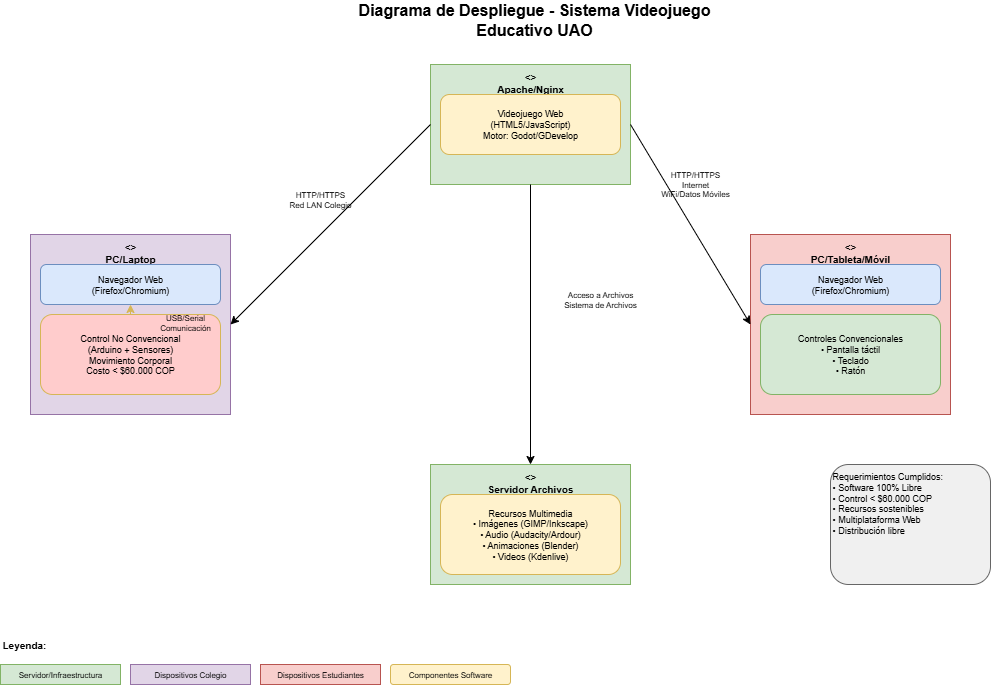

The diagram above was exported from draw.io. Its source (the exported page's mxGraphModel, read from the mxfile embedded in the PNG):
<mxGraphModel dx="1665" dy="743" grid="1" gridSize="10" guides="1" tooltips="1" connect="1" arrows="1" fold="1" page="1" pageScale="1" pageWidth="827" pageHeight="1169" math="0" shadow="0">
  <root>
    <mxCell id="0" />
    <mxCell id="1" parent="0" />
    <mxCell id="fz4DiqFvnRi0zoLZjcfc-79" value="Diagrama de Despliegue - Sistema Videojuego Educativo UAO" style="text;html=1;strokeColor=none;fillColor=none;align=center;verticalAlign=middle;whiteSpace=wrap;rounded=0;fontSize=16;fontStyle=1;" vertex="1" parent="1">
      <mxGeometry x="384" y="20" width="400" height="30" as="geometry" />
    </mxCell>
    <mxCell id="fz4DiqFvnRi0zoLZjcfc-80" value="&lt;&lt;Servidor Web&gt;&gt;&lt;br&gt;Apache/Nginx&lt;br&gt;(Software Libre)" style="rounded=0;whiteSpace=wrap;html=1;fillColor=#d5e8d4;strokeColor=#82b366;verticalAlign=top;fontSize=10;fontStyle=1;" vertex="1" parent="1">
      <mxGeometry x="480" y="80" width="200" height="120" as="geometry" />
    </mxCell>
    <mxCell id="fz4DiqFvnRi0zoLZjcfc-81" value="Videojuego Web&lt;br&gt;(HTML5/JavaScript)&lt;br&gt;Motor: Godot/GDevelop" style="rounded=1;whiteSpace=wrap;html=1;fillColor=#fff2cc;strokeColor=#d6b656;fontSize=9;" vertex="1" parent="1">
      <mxGeometry x="490" y="110" width="180" height="60" as="geometry" />
    </mxCell>
    <mxCell id="fz4DiqFvnRi0zoLZjcfc-82" value="&lt;&lt;Dispositivo Colegio&gt;&gt;&lt;br&gt;PC/Laptop&lt;br&gt;(Linux/SO Libre)" style="rounded=0;whiteSpace=wrap;html=1;fillColor=#e1d5e7;strokeColor=#9673a6;verticalAlign=top;fontSize=10;fontStyle=1;" vertex="1" parent="1">
      <mxGeometry x="80" y="250" width="200" height="180" as="geometry" />
    </mxCell>
    <mxCell id="fz4DiqFvnRi0zoLZjcfc-83" value="Navegador Web&lt;br&gt;(Firefox/Chromium)" style="rounded=1;whiteSpace=wrap;html=1;fillColor=#dae8fc;strokeColor=#6c8ebf;fontSize=9;" vertex="1" parent="1">
      <mxGeometry x="90" y="280" width="180" height="40" as="geometry" />
    </mxCell>
    <mxCell id="fz4DiqFvnRi0zoLZjcfc-84" value="Control No Convencional&lt;br&gt;(Arduino + Sensores)&lt;br&gt;Movimiento Corporal&lt;br&gt;Costo &lt; $60.000 COP" style="rounded=1;whiteSpace=wrap;html=1;fillColor=#ffcccc;strokeColor=#d6b656;fontSize=9;" vertex="1" parent="1">
      <mxGeometry x="90" y="330" width="180" height="80" as="geometry" />
    </mxCell>
    <mxCell id="fz4DiqFvnRi0zoLZjcfc-85" value="&lt;&lt;Dispositivos Estudiantes&gt;&gt;&lt;br&gt;PC/Tableta/Móvil&lt;br&gt;(Multiplataforma)" style="rounded=0;whiteSpace=wrap;html=1;fillColor=#f8cecc;strokeColor=#b85450;verticalAlign=top;fontSize=10;fontStyle=1;" vertex="1" parent="1">
      <mxGeometry x="800" y="250" width="200" height="180" as="geometry" />
    </mxCell>
    <mxCell id="fz4DiqFvnRi0zoLZjcfc-86" value="Navegador Web&lt;br&gt;(Firefox/Chromium)" style="rounded=1;whiteSpace=wrap;html=1;fillColor=#dae8fc;strokeColor=#6c8ebf;fontSize=9;" vertex="1" parent="1">
      <mxGeometry x="810" y="280" width="180" height="40" as="geometry" />
    </mxCell>
    <mxCell id="fz4DiqFvnRi0zoLZjcfc-87" value="Controles Convencionales&lt;br&gt;• Pantalla táctil&lt;br&gt;• Teclado&lt;br&gt;• Ratón" style="rounded=1;whiteSpace=wrap;html=1;fillColor=#d5e8d4;strokeColor=#82b366;fontSize=9;" vertex="1" parent="1">
      <mxGeometry x="810" y="330" width="180" height="80" as="geometry" />
    </mxCell>
    <mxCell id="fz4DiqFvnRi0zoLZjcfc-88" value="&lt;&lt;Almacén Recursos&gt;&gt;&lt;br&gt;Servidor Archivos&lt;br&gt;(Software Libre)" style="rounded=0;whiteSpace=wrap;html=1;fillColor=#d5e8d4;strokeColor=#82b366;verticalAlign=top;fontSize=10;fontStyle=1;" vertex="1" parent="1">
      <mxGeometry x="480" y="480" width="200" height="120" as="geometry" />
    </mxCell>
    <mxCell id="fz4DiqFvnRi0zoLZjcfc-89" value="Recursos Multimedia&lt;br&gt;• Imágenes (GIMP/Inkscape)&lt;br&gt;• Audio (Audacity/Ardour)&lt;br&gt;• Animaciones (Blender)&lt;br&gt;• Videos (Kdenlive)" style="rounded=1;whiteSpace=wrap;html=1;fillColor=#fff2cc;strokeColor=#d6b656;fontSize=9;" vertex="1" parent="1">
      <mxGeometry x="490" y="510" width="180" height="80" as="geometry" />
    </mxCell>
    <mxCell id="fz4DiqFvnRi0zoLZjcfc-90" value="" style="endArrow=classic;html=1;rounded=0;exitX=0;exitY=0.5;exitDx=0;exitDy=0;entryX=1;entryY=0.5;entryDx=0;entryDy=0;" edge="1" parent="1" source="fz4DiqFvnRi0zoLZjcfc-80" target="fz4DiqFvnRi0zoLZjcfc-82">
      <mxGeometry width="50" height="50" relative="1" as="geometry">
        <mxPoint x="400" y="300" as="sourcePoint" />
        <mxPoint x="450" y="250" as="targetPoint" />
      </mxGeometry>
    </mxCell>
    <mxCell id="fz4DiqFvnRi0zoLZjcfc-91" value="HTTP/HTTPS&lt;br&gt;Red LAN Colegio" style="text;html=1;strokeColor=none;fillColor=none;align=center;verticalAlign=middle;whiteSpace=wrap;rounded=0;fontSize=8;" vertex="1" parent="1">
      <mxGeometry x="320" y="200" width="100" height="30" as="geometry" />
    </mxCell>
    <mxCell id="fz4DiqFvnRi0zoLZjcfc-92" value="" style="endArrow=classic;html=1;rounded=0;exitX=1;exitY=0.5;exitDx=0;exitDy=0;entryX=0;entryY=0.5;entryDx=0;entryDy=0;" edge="1" parent="1" source="fz4DiqFvnRi0zoLZjcfc-80" target="fz4DiqFvnRi0zoLZjcfc-85">
      <mxGeometry width="50" height="50" relative="1" as="geometry">
        <mxPoint x="700" y="300" as="sourcePoint" />
        <mxPoint x="750" y="250" as="targetPoint" />
      </mxGeometry>
    </mxCell>
    <mxCell id="fz4DiqFvnRi0zoLZjcfc-93" value="HTTP/HTTPS&lt;br&gt;Internet&lt;br&gt;WiFi/Datos Móviles" style="text;html=1;strokeColor=none;fillColor=none;align=center;verticalAlign=middle;whiteSpace=wrap;rounded=0;fontSize=8;" vertex="1" parent="1">
      <mxGeometry x="700" y="180" width="90" height="40" as="geometry" />
    </mxCell>
    <mxCell id="fz4DiqFvnRi0zoLZjcfc-94" value="" style="endArrow=classic;html=1;rounded=0;exitX=0.5;exitY=1;exitDx=0;exitDy=0;entryX=0.5;entryY=0;entryDx=0;entryDy=0;" edge="1" parent="1" source="fz4DiqFvnRi0zoLZjcfc-80" target="fz4DiqFvnRi0zoLZjcfc-88">
      <mxGeometry width="50" height="50" relative="1" as="geometry">
        <mxPoint x="580" y="250" as="sourcePoint" />
        <mxPoint x="580" y="450" as="targetPoint" />
      </mxGeometry>
    </mxCell>
    <mxCell id="fz4DiqFvnRi0zoLZjcfc-95" value="Acceso a Archivos&lt;br&gt;Sistema de Archivos" style="text;html=1;strokeColor=none;fillColor=none;align=center;verticalAlign=middle;whiteSpace=wrap;rounded=0;fontSize=8;" vertex="1" parent="1">
      <mxGeometry x="600" y="300" width="100" height="30" as="geometry" />
    </mxCell>
    <mxCell id="fz4DiqFvnRi0zoLZjcfc-96" value="" style="endArrow=classic;html=1;rounded=0;exitX=0.5;exitY=0;exitDx=0;exitDy=0;entryX=0.5;entryY=1;entryDx=0;entryDy=0;strokeColor=#d6b656;" edge="1" parent="1" source="fz4DiqFvnRi0zoLZjcfc-84" target="fz4DiqFvnRi0zoLZjcfc-83">
      <mxGeometry width="50" height="50" relative="1" as="geometry">
        <mxPoint x="180" y="320" as="sourcePoint" />
        <mxPoint x="180" y="330" as="targetPoint" />
      </mxGeometry>
    </mxCell>
    <mxCell id="fz4DiqFvnRi0zoLZjcfc-97" value="USB/Serial&lt;br&gt;Comunicación" style="text;html=1;strokeColor=none;fillColor=none;align=center;verticalAlign=middle;whiteSpace=wrap;rounded=0;fontSize=8;" vertex="1" parent="1">
      <mxGeometry x="200" y="325" width="70" height="25" as="geometry" />
    </mxCell>
    <mxCell id="fz4DiqFvnRi0zoLZjcfc-98" value="Leyenda:" style="text;html=1;strokeColor=none;fillColor=none;align=left;verticalAlign=middle;whiteSpace=wrap;rounded=0;fontSize=10;fontStyle=1;" vertex="1" parent="1">
      <mxGeometry x="50" y="650" width="60" height="20" as="geometry" />
    </mxCell>
    <mxCell id="fz4DiqFvnRi0zoLZjcfc-99" value="Servidor/Infraestructura" style="rounded=0;whiteSpace=wrap;html=1;fillColor=#d5e8d4;strokeColor=#82b366;fontSize=8;" vertex="1" parent="1">
      <mxGeometry x="50" y="680" width="120" height="20" as="geometry" />
    </mxCell>
    <mxCell id="fz4DiqFvnRi0zoLZjcfc-100" value="Dispositivos Colegio" style="rounded=0;whiteSpace=wrap;html=1;fillColor=#e1d5e7;strokeColor=#9673a6;fontSize=8;" vertex="1" parent="1">
      <mxGeometry x="180" y="680" width="120" height="20" as="geometry" />
    </mxCell>
    <mxCell id="fz4DiqFvnRi0zoLZjcfc-101" value="Dispositivos Estudiantes" style="rounded=0;whiteSpace=wrap;html=1;fillColor=#f8cecc;strokeColor=#b85450;fontSize=8;" vertex="1" parent="1">
      <mxGeometry x="310" y="680" width="120" height="20" as="geometry" />
    </mxCell>
    <mxCell id="fz4DiqFvnRi0zoLZjcfc-102" value="Componentes Software" style="rounded=1;whiteSpace=wrap;html=1;fillColor=#fff2cc;strokeColor=#d6b656;fontSize=8;" vertex="1" parent="1">
      <mxGeometry x="440" y="680" width="120" height="20" as="geometry" />
    </mxCell>
    <mxCell id="fz4DiqFvnRi0zoLZjcfc-103" value="Requerimientos Cumplidos:&lt;br&gt;• Software 100% Libre&lt;br&gt;• Control &lt; $60.000 COP&lt;br&gt;• Recursos sostenibles&lt;br&gt;• Multiplataforma Web&lt;br&gt;• Distribución libre" style="rounded=1;whiteSpace=wrap;html=1;fillColor=#f0f0f0;strokeColor=#666666;fontSize=9;align=left;verticalAlign=top;" vertex="1" parent="1">
      <mxGeometry x="880" y="480" width="160" height="120" as="geometry" />
    </mxCell>
  </root>
</mxGraphModel>